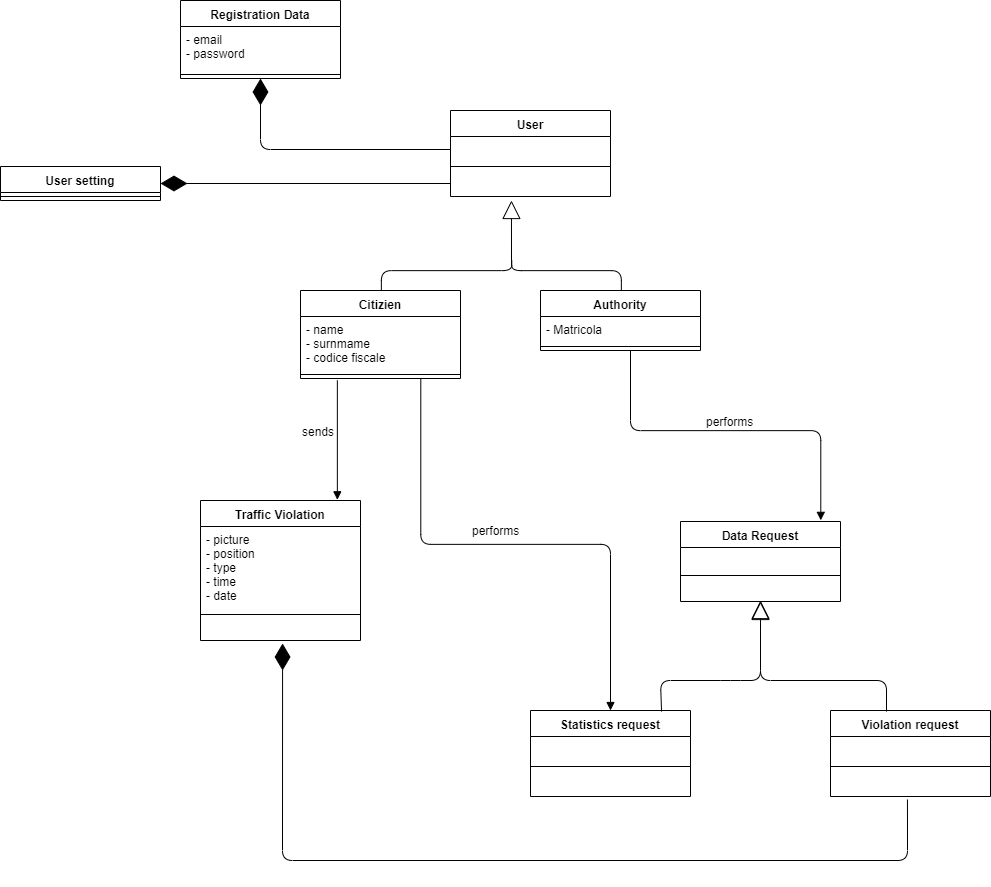

The diagram above was exported from draw.io. Its source (the exported page's mxGraphModel, read from the mxfile embedded in the PNG):
<mxGraphModel dx="1178" dy="435" grid="1" gridSize="10" guides="1" tooltips="1" connect="1" arrows="1" fold="1" page="1" pageScale="1" pageWidth="827" pageHeight="1169" background="#ffffff" math="0" shadow="0">
  <root>
    <mxCell id="0" />
    <mxCell id="1" parent="0" />
    <mxCell id="I3EgPhCVW34z_cpGv4Mf-9" value="User" style="swimlane;fontStyle=1;align=center;verticalAlign=top;childLayout=stackLayout;horizontal=1;startSize=26;horizontalStack=0;resizeParent=1;resizeParentMax=0;resizeLast=0;collapsible=1;marginBottom=0;fontColor=#000000;" parent="1" vertex="1">
      <mxGeometry x="730" y="150" width="160" height="86" as="geometry" />
    </mxCell>
    <mxCell id="I3EgPhCVW34z_cpGv4Mf-10" value="+ field: type" style="text;strokeColor=none;fillColor=none;align=left;verticalAlign=top;spacingLeft=4;spacingRight=4;overflow=hidden;rotatable=0;points=[[0,0.5],[1,0.5]];portConstraint=eastwest;fontColor=#FFFFFF;" parent="I3EgPhCVW34z_cpGv4Mf-9" vertex="1">
      <mxGeometry y="26" width="160" height="26" as="geometry" />
    </mxCell>
    <mxCell id="I3EgPhCVW34z_cpGv4Mf-11" value="" style="line;strokeWidth=1;fillColor=none;align=left;verticalAlign=middle;spacingTop=-1;spacingLeft=3;spacingRight=3;rotatable=0;labelPosition=right;points=[];portConstraint=eastwest;" parent="I3EgPhCVW34z_cpGv4Mf-9" vertex="1">
      <mxGeometry y="52" width="160" height="8" as="geometry" />
    </mxCell>
    <mxCell id="I3EgPhCVW34z_cpGv4Mf-12" value="+ method(type): type" style="text;align=left;verticalAlign=top;spacingLeft=4;spacingRight=4;overflow=hidden;rotatable=0;points=[[0,0.5],[1,0.5]];portConstraint=eastwest;fontColor=#FFFFFF;" parent="I3EgPhCVW34z_cpGv4Mf-9" vertex="1">
      <mxGeometry y="60" width="160" height="26" as="geometry" />
    </mxCell>
    <mxCell id="I3EgPhCVW34z_cpGv4Mf-13" value="" style="endArrow=block;endSize=16;endFill=0;html=1;fontColor=#000000;entryX=0.381;entryY=1.154;entryDx=0;entryDy=0;entryPerimeter=0;" parent="1" target="I3EgPhCVW34z_cpGv4Mf-12" edge="1">
      <mxGeometry width="160" relative="1" as="geometry">
        <mxPoint x="791" y="300" as="sourcePoint" />
        <mxPoint x="800" y="300" as="targetPoint" />
        <Array as="points">
          <mxPoint x="791" y="300" />
        </Array>
      </mxGeometry>
    </mxCell>
    <mxCell id="I3EgPhCVW34z_cpGv4Mf-14" value="Citizien" style="swimlane;fontStyle=1;align=center;verticalAlign=top;childLayout=stackLayout;horizontal=1;startSize=26;horizontalStack=0;resizeParent=1;resizeParentMax=0;resizeLast=0;collapsible=1;marginBottom=0;fontColor=#000000;" parent="1" vertex="1">
      <mxGeometry x="580" y="330" width="160" height="88" as="geometry" />
    </mxCell>
    <mxCell id="I3EgPhCVW34z_cpGv4Mf-15" value="- name&#10;- surnmame&#10;- codice fiscale" style="text;strokeColor=none;fillColor=none;align=left;verticalAlign=top;spacingLeft=4;spacingRight=4;overflow=hidden;rotatable=0;points=[[0,0.5],[1,0.5]];portConstraint=eastwest;" parent="I3EgPhCVW34z_cpGv4Mf-14" vertex="1">
      <mxGeometry y="26" width="160" height="54" as="geometry" />
    </mxCell>
    <mxCell id="I3EgPhCVW34z_cpGv4Mf-16" value="" style="line;strokeWidth=1;fillColor=none;align=left;verticalAlign=middle;spacingTop=-1;spacingLeft=3;spacingRight=3;rotatable=0;labelPosition=right;points=[];portConstraint=eastwest;" parent="I3EgPhCVW34z_cpGv4Mf-14" vertex="1">
      <mxGeometry y="80" width="160" height="8" as="geometry" />
    </mxCell>
    <mxCell id="I3EgPhCVW34z_cpGv4Mf-18" value="Authority" style="swimlane;fontStyle=1;align=center;verticalAlign=top;childLayout=stackLayout;horizontal=1;startSize=26;horizontalStack=0;resizeParent=1;resizeParentMax=0;resizeLast=0;collapsible=1;marginBottom=0;fontColor=#000000;" parent="1" vertex="1">
      <mxGeometry x="820" y="330" width="160" height="60" as="geometry" />
    </mxCell>
    <mxCell id="I3EgPhCVW34z_cpGv4Mf-19" value="- Matricola" style="text;strokeColor=none;fillColor=none;align=left;verticalAlign=top;spacingLeft=4;spacingRight=4;overflow=hidden;rotatable=0;points=[[0,0.5],[1,0.5]];portConstraint=eastwest;" parent="I3EgPhCVW34z_cpGv4Mf-18" vertex="1">
      <mxGeometry y="26" width="160" height="26" as="geometry" />
    </mxCell>
    <mxCell id="I3EgPhCVW34z_cpGv4Mf-20" value="" style="line;strokeWidth=1;fillColor=none;align=left;verticalAlign=middle;spacingTop=-1;spacingLeft=3;spacingRight=3;rotatable=0;labelPosition=right;points=[];portConstraint=eastwest;" parent="I3EgPhCVW34z_cpGv4Mf-18" vertex="1">
      <mxGeometry y="52" width="160" height="8" as="geometry" />
    </mxCell>
    <mxCell id="I3EgPhCVW34z_cpGv4Mf-23" value="" style="endArrow=none;html=1;edgeStyle=orthogonalEdgeStyle;fontColor=#000000;" parent="1" edge="1">
      <mxGeometry relative="1" as="geometry">
        <mxPoint x="791" y="300" as="sourcePoint" />
        <mxPoint x="901.0952380952381" y="330" as="targetPoint" />
        <Array as="points">
          <mxPoint x="791" y="310" />
          <mxPoint x="901" y="310" />
        </Array>
      </mxGeometry>
    </mxCell>
    <mxCell id="I3EgPhCVW34z_cpGv4Mf-25" value="" style="resizable=0;html=1;align=right;verticalAlign=bottom;labelBackgroundColor=#ffffff;fontSize=10;" parent="I3EgPhCVW34z_cpGv4Mf-23" connectable="0" vertex="1">
      <mxGeometry x="1" relative="1" as="geometry" />
    </mxCell>
    <mxCell id="I3EgPhCVW34z_cpGv4Mf-26" value="" style="endArrow=none;html=1;edgeStyle=orthogonalEdgeStyle;fontColor=#000000;exitX=0.5;exitY=0;exitDx=0;exitDy=0;" parent="1" edge="1">
      <mxGeometry relative="1" as="geometry">
        <mxPoint x="661.0952380952381" y="330.19047619047615" as="sourcePoint" />
        <mxPoint x="791" y="300" as="targetPoint" />
        <Array as="points">
          <mxPoint x="661" y="310" />
          <mxPoint x="791" y="310" />
        </Array>
      </mxGeometry>
    </mxCell>
    <mxCell id="I3EgPhCVW34z_cpGv4Mf-27" value="" style="resizable=0;html=1;align=left;verticalAlign=bottom;labelBackgroundColor=#ffffff;fontSize=10;" parent="I3EgPhCVW34z_cpGv4Mf-26" connectable="0" vertex="1">
      <mxGeometry x="-1" relative="1" as="geometry" />
    </mxCell>
    <mxCell id="I3EgPhCVW34z_cpGv4Mf-28" value="" style="resizable=0;html=1;align=right;verticalAlign=bottom;labelBackgroundColor=#ffffff;fontSize=10;" parent="I3EgPhCVW34z_cpGv4Mf-26" connectable="0" vertex="1">
      <mxGeometry x="1" relative="1" as="geometry" />
    </mxCell>
    <mxCell id="I3EgPhCVW34z_cpGv4Mf-29" value="Registration Data" style="swimlane;fontStyle=1;align=center;verticalAlign=top;childLayout=stackLayout;horizontal=1;startSize=26;horizontalStack=0;resizeParent=1;resizeParentMax=0;resizeLast=0;collapsible=1;marginBottom=0;fontColor=#000000;" parent="1" vertex="1">
      <mxGeometry x="460" y="40" width="160" height="78" as="geometry" />
    </mxCell>
    <mxCell id="I3EgPhCVW34z_cpGv4Mf-30" value="- email&#10;- password" style="text;strokeColor=none;fillColor=none;align=left;verticalAlign=top;spacingLeft=4;spacingRight=4;overflow=hidden;rotatable=0;points=[[0,0.5],[1,0.5]];portConstraint=eastwest;" parent="I3EgPhCVW34z_cpGv4Mf-29" vertex="1">
      <mxGeometry y="26" width="160" height="44" as="geometry" />
    </mxCell>
    <mxCell id="I3EgPhCVW34z_cpGv4Mf-31" value="" style="line;strokeWidth=1;fillColor=none;align=left;verticalAlign=middle;spacingTop=-1;spacingLeft=3;spacingRight=3;rotatable=0;labelPosition=right;points=[];portConstraint=eastwest;" parent="I3EgPhCVW34z_cpGv4Mf-29" vertex="1">
      <mxGeometry y="70" width="160" height="8" as="geometry" />
    </mxCell>
    <mxCell id="I3EgPhCVW34z_cpGv4Mf-33" value="" style="endArrow=diamondThin;endFill=1;endSize=24;html=1;fontColor=#000000;entryX=0.5;entryY=1;entryDx=0;entryDy=0;exitX=0;exitY=0.5;exitDx=0;exitDy=0;" parent="1" source="I3EgPhCVW34z_cpGv4Mf-10" target="I3EgPhCVW34z_cpGv4Mf-29" edge="1">
      <mxGeometry width="160" relative="1" as="geometry">
        <mxPoint x="720" y="190" as="sourcePoint" />
        <mxPoint x="630" y="160" as="targetPoint" />
        <Array as="points">
          <mxPoint x="540" y="189" />
        </Array>
      </mxGeometry>
    </mxCell>
    <mxCell id="I3EgPhCVW34z_cpGv4Mf-34" value="User setting" style="swimlane;fontStyle=1;align=center;verticalAlign=top;childLayout=stackLayout;horizontal=1;startSize=26;horizontalStack=0;resizeParent=1;resizeParentMax=0;resizeLast=0;collapsible=1;marginBottom=0;fontColor=#000000;" parent="1" vertex="1">
      <mxGeometry x="280" y="206" width="160" height="34" as="geometry" />
    </mxCell>
    <mxCell id="I3EgPhCVW34z_cpGv4Mf-36" value="" style="line;strokeWidth=1;fillColor=none;align=left;verticalAlign=middle;spacingTop=-1;spacingLeft=3;spacingRight=3;rotatable=0;labelPosition=right;points=[];portConstraint=eastwest;" parent="I3EgPhCVW34z_cpGv4Mf-34" vertex="1">
      <mxGeometry y="26" width="160" height="8" as="geometry" />
    </mxCell>
    <mxCell id="I3EgPhCVW34z_cpGv4Mf-38" value="" style="endArrow=diamondThin;endFill=1;endSize=24;html=1;fontColor=#000000;entryX=1;entryY=0.5;entryDx=0;entryDy=0;exitX=0;exitY=0.5;exitDx=0;exitDy=0;" parent="1" source="I3EgPhCVW34z_cpGv4Mf-12" target="I3EgPhCVW34z_cpGv4Mf-34" edge="1">
      <mxGeometry width="160" relative="1" as="geometry">
        <mxPoint x="480" y="230" as="sourcePoint" />
        <mxPoint x="640" y="230" as="targetPoint" />
      </mxGeometry>
    </mxCell>
    <mxCell id="I3EgPhCVW34z_cpGv4Mf-39" value="Traffic Violation" style="swimlane;fontStyle=1;align=center;verticalAlign=top;childLayout=stackLayout;horizontal=1;startSize=26;horizontalStack=0;resizeParent=1;resizeParentMax=0;resizeLast=0;collapsible=1;marginBottom=0;fontColor=#000000;" parent="1" vertex="1">
      <mxGeometry x="480" y="540" width="160" height="140" as="geometry" />
    </mxCell>
    <mxCell id="I3EgPhCVW34z_cpGv4Mf-40" value="- picture&#10;- position&#10;- type &#10;- time&#10;- date" style="text;strokeColor=none;fillColor=none;align=left;verticalAlign=top;spacingLeft=4;spacingRight=4;overflow=hidden;rotatable=0;points=[[0,0.5],[1,0.5]];portConstraint=eastwest;fontColor=#000000;" parent="I3EgPhCVW34z_cpGv4Mf-39" vertex="1">
      <mxGeometry y="26" width="160" height="84" as="geometry" />
    </mxCell>
    <mxCell id="I3EgPhCVW34z_cpGv4Mf-41" value="" style="line;strokeWidth=1;fillColor=none;align=left;verticalAlign=middle;spacingTop=-1;spacingLeft=3;spacingRight=3;rotatable=0;labelPosition=right;points=[];portConstraint=eastwest;" parent="I3EgPhCVW34z_cpGv4Mf-39" vertex="1">
      <mxGeometry y="110" width="160" height="8" as="geometry" />
    </mxCell>
    <mxCell id="I3EgPhCVW34z_cpGv4Mf-42" value="+ method(type): type" style="text;strokeColor=none;fillColor=none;align=left;verticalAlign=top;spacingLeft=4;spacingRight=4;overflow=hidden;rotatable=0;points=[[0,0.5],[1,0.5]];portConstraint=eastwest;fontColor=#FFFFFF;" parent="I3EgPhCVW34z_cpGv4Mf-39" vertex="1">
      <mxGeometry y="118" width="160" height="22" as="geometry" />
    </mxCell>
    <mxCell id="I3EgPhCVW34z_cpGv4Mf-45" value="sends" style="text;html=1;resizable=0;points=[];autosize=1;align=left;verticalAlign=top;spacingTop=-4;fontColor=#000000;" parent="1" vertex="1">
      <mxGeometry x="580" y="462" width="50" height="20" as="geometry" />
    </mxCell>
    <mxCell id="NmjL_VZn13e8oeAObsIj-10" value="Data Request" style="swimlane;fontStyle=1;align=center;verticalAlign=top;childLayout=stackLayout;horizontal=1;startSize=26;horizontalStack=0;resizeParent=1;resizeParentMax=0;resizeLast=0;collapsible=1;marginBottom=0;" parent="1" vertex="1">
      <mxGeometry x="960" y="561" width="160" height="80" as="geometry" />
    </mxCell>
    <mxCell id="NmjL_VZn13e8oeAObsIj-11" value="+ field: type" style="text;strokeColor=none;fillColor=none;align=left;verticalAlign=top;spacingLeft=4;spacingRight=4;overflow=hidden;rotatable=0;points=[[0,0.5],[1,0.5]];portConstraint=eastwest;fontColor=#FFFFFF;" parent="NmjL_VZn13e8oeAObsIj-10" vertex="1">
      <mxGeometry y="26" width="160" height="24" as="geometry" />
    </mxCell>
    <mxCell id="NmjL_VZn13e8oeAObsIj-12" value="" style="line;strokeWidth=1;fillColor=none;align=left;verticalAlign=middle;spacingTop=-1;spacingLeft=3;spacingRight=3;rotatable=0;labelPosition=right;points=[];portConstraint=eastwest;" parent="NmjL_VZn13e8oeAObsIj-10" vertex="1">
      <mxGeometry y="50" width="160" height="8" as="geometry" />
    </mxCell>
    <mxCell id="NmjL_VZn13e8oeAObsIj-13" value="+ method(type): type" style="text;strokeColor=none;fillColor=none;align=left;verticalAlign=top;spacingLeft=4;spacingRight=4;overflow=hidden;rotatable=0;points=[[0,0.5],[1,0.5]];portConstraint=eastwest;fontColor=#FFFFFF;" parent="NmjL_VZn13e8oeAObsIj-10" vertex="1">
      <mxGeometry y="58" width="160" height="22" as="geometry" />
    </mxCell>
    <mxCell id="NmjL_VZn13e8oeAObsIj-18" value="name" style="endArrow=block;endFill=1;html=1;edgeStyle=orthogonalEdgeStyle;align=left;verticalAlign=top;fontColor=#FFFFFF;" parent="1" edge="1">
      <mxGeometry x="-1" relative="1" as="geometry">
        <mxPoint x="910" y="390" as="sourcePoint" />
        <mxPoint x="1100" y="560" as="targetPoint" />
        <Array as="points">
          <mxPoint x="910" y="470" />
          <mxPoint x="1100" y="470" />
        </Array>
      </mxGeometry>
    </mxCell>
    <mxCell id="NmjL_VZn13e8oeAObsIj-19" value="" style="resizable=0;html=1;align=left;verticalAlign=bottom;labelBackgroundColor=#ffffff;fontSize=10;" parent="NmjL_VZn13e8oeAObsIj-18" connectable="0" vertex="1">
      <mxGeometry x="-1" relative="1" as="geometry" />
    </mxCell>
    <mxCell id="NmjL_VZn13e8oeAObsIj-22" value="Text" style="text;html=1;resizable=0;points=[];autosize=1;align=left;verticalAlign=top;spacingTop=-4;fontColor=#FFFFFF;" parent="1" vertex="1">
      <mxGeometry x="994" y="452" width="40" height="20" as="geometry" />
    </mxCell>
    <mxCell id="NmjL_VZn13e8oeAObsIj-23" value="&lt;font color=&quot;#000000&quot;&gt;performs&lt;br&gt;&lt;br&gt;&lt;/font&gt;" style="text;html=1;resizable=0;points=[];autosize=1;align=left;verticalAlign=top;spacingTop=-4;fontColor=#FFFFFF;" parent="1" vertex="1">
      <mxGeometry x="984" y="452" width="60" height="30" as="geometry" />
    </mxCell>
    <mxCell id="yCFX5oxNjVIw5swGIO4h-3" value="" style="endArrow=block;endFill=1;html=1;edgeStyle=orthogonalEdgeStyle;align=left;verticalAlign=top;entryX=0.856;entryY=-0.007;entryDx=0;entryDy=0;entryPerimeter=0;" parent="1" target="I3EgPhCVW34z_cpGv4Mf-39" edge="1">
      <mxGeometry x="-1" relative="1" as="geometry">
        <mxPoint x="617" y="420" as="sourcePoint" />
        <mxPoint x="730" y="540" as="targetPoint" />
        <Array as="points">
          <mxPoint x="617" y="420" />
        </Array>
      </mxGeometry>
    </mxCell>
    <mxCell id="yCFX5oxNjVIw5swGIO4h-5" value="Statistics request" style="swimlane;fontStyle=1;align=center;verticalAlign=top;childLayout=stackLayout;horizontal=1;startSize=26;horizontalStack=0;resizeParent=1;resizeParentMax=0;resizeLast=0;collapsible=1;marginBottom=0;" parent="1" vertex="1">
      <mxGeometry x="810" y="750" width="160" height="86" as="geometry" />
    </mxCell>
    <mxCell id="yCFX5oxNjVIw5swGIO4h-6" value="+ field: type" style="text;strokeColor=none;fillColor=none;align=left;verticalAlign=top;spacingLeft=4;spacingRight=4;overflow=hidden;rotatable=0;points=[[0,0.5],[1,0.5]];portConstraint=eastwest;fontColor=#FFFFFF;" parent="yCFX5oxNjVIw5swGIO4h-5" vertex="1">
      <mxGeometry y="26" width="160" height="26" as="geometry" />
    </mxCell>
    <mxCell id="yCFX5oxNjVIw5swGIO4h-7" value="" style="line;strokeWidth=1;fillColor=none;align=left;verticalAlign=middle;spacingTop=-1;spacingLeft=3;spacingRight=3;rotatable=0;labelPosition=right;points=[];portConstraint=eastwest;" parent="yCFX5oxNjVIw5swGIO4h-5" vertex="1">
      <mxGeometry y="52" width="160" height="8" as="geometry" />
    </mxCell>
    <mxCell id="yCFX5oxNjVIw5swGIO4h-8" value="+ method(type): type" style="text;strokeColor=none;fillColor=none;align=left;verticalAlign=top;spacingLeft=4;spacingRight=4;overflow=hidden;rotatable=0;points=[[0,0.5],[1,0.5]];portConstraint=eastwest;fontColor=#FFFFFF;" parent="yCFX5oxNjVIw5swGIO4h-5" vertex="1">
      <mxGeometry y="60" width="160" height="26" as="geometry" />
    </mxCell>
    <mxCell id="yCFX5oxNjVIw5swGIO4h-9" value="Violation request&#10;" style="swimlane;fontStyle=1;align=center;verticalAlign=top;childLayout=stackLayout;horizontal=1;startSize=26;horizontalStack=0;resizeParent=1;resizeParentMax=0;resizeLast=0;collapsible=1;marginBottom=0;" parent="1" vertex="1">
      <mxGeometry x="1110" y="750" width="160" height="86" as="geometry" />
    </mxCell>
    <mxCell id="yCFX5oxNjVIw5swGIO4h-10" value="+ field: type" style="text;strokeColor=none;fillColor=none;align=left;verticalAlign=top;spacingLeft=4;spacingRight=4;overflow=hidden;rotatable=0;points=[[0,0.5],[1,0.5]];portConstraint=eastwest;fontColor=#FFFFFF;" parent="yCFX5oxNjVIw5swGIO4h-9" vertex="1">
      <mxGeometry y="26" width="160" height="26" as="geometry" />
    </mxCell>
    <mxCell id="yCFX5oxNjVIw5swGIO4h-11" value="" style="line;strokeWidth=1;fillColor=none;align=left;verticalAlign=middle;spacingTop=-1;spacingLeft=3;spacingRight=3;rotatable=0;labelPosition=right;points=[];portConstraint=eastwest;" parent="yCFX5oxNjVIw5swGIO4h-9" vertex="1">
      <mxGeometry y="52" width="160" height="8" as="geometry" />
    </mxCell>
    <mxCell id="yCFX5oxNjVIw5swGIO4h-12" value="+ method(type): type" style="text;strokeColor=none;fillColor=none;align=left;verticalAlign=top;spacingLeft=4;spacingRight=4;overflow=hidden;rotatable=0;points=[[0,0.5],[1,0.5]];portConstraint=eastwest;fontColor=#FFFFFF;" parent="yCFX5oxNjVIw5swGIO4h-9" vertex="1">
      <mxGeometry y="60" width="160" height="26" as="geometry" />
    </mxCell>
    <mxCell id="yCFX5oxNjVIw5swGIO4h-19" value="" style="endArrow=block;endSize=16;endFill=0;html=1;fontColor=#FFFFFF;exitX=0.819;exitY=0.012;exitDx=0;exitDy=0;exitPerimeter=0;" parent="1" source="yCFX5oxNjVIw5swGIO4h-5" edge="1">
      <mxGeometry width="160" relative="1" as="geometry">
        <mxPoint x="960" y="710" as="sourcePoint" />
        <mxPoint x="1040" y="640" as="targetPoint" />
        <Array as="points">
          <mxPoint x="940" y="720" />
          <mxPoint x="1010" y="720" />
          <mxPoint x="1040" y="720" />
          <mxPoint x="1040" y="670" />
          <mxPoint x="1040" y="660" />
        </Array>
      </mxGeometry>
    </mxCell>
    <mxCell id="yCFX5oxNjVIw5swGIO4h-20" value="" style="endArrow=block;endSize=16;endFill=0;html=1;fontColor=#FFFFFF;entryX=0.5;entryY=1;entryDx=0;entryDy=0;entryPerimeter=0;exitX=0.35;exitY=0.012;exitDx=0;exitDy=0;exitPerimeter=0;" parent="1" source="yCFX5oxNjVIw5swGIO4h-9" target="NmjL_VZn13e8oeAObsIj-13" edge="1">
      <mxGeometry width="160" relative="1" as="geometry">
        <mxPoint x="1160" y="700" as="sourcePoint" />
        <mxPoint x="1320" y="700" as="targetPoint" />
        <Array as="points">
          <mxPoint x="1166" y="720" />
          <mxPoint x="1040" y="720" />
          <mxPoint x="1040" y="660" />
        </Array>
      </mxGeometry>
    </mxCell>
    <mxCell id="yCFX5oxNjVIw5swGIO4h-21" value="name" style="endArrow=block;endFill=1;html=1;edgeStyle=orthogonalEdgeStyle;align=left;verticalAlign=top;fontColor=#FFFFFF;exitX=0.75;exitY=1;exitDx=0;exitDy=0;" parent="1" source="I3EgPhCVW34z_cpGv4Mf-14" target="yCFX5oxNjVIw5swGIO4h-5" edge="1">
      <mxGeometry x="-1" relative="1" as="geometry">
        <mxPoint x="700" y="510" as="sourcePoint" />
        <mxPoint x="870" y="510" as="targetPoint" />
      </mxGeometry>
    </mxCell>
    <mxCell id="yCFX5oxNjVIw5swGIO4h-23" value="" style="endArrow=diamondThin;endFill=1;endSize=24;html=1;fontColor=#FFFFFF;entryX=0.513;entryY=1.136;entryDx=0;entryDy=0;entryPerimeter=0;exitX=0.481;exitY=1.115;exitDx=0;exitDy=0;exitPerimeter=0;" parent="1" source="yCFX5oxNjVIw5swGIO4h-12" target="I3EgPhCVW34z_cpGv4Mf-42" edge="1">
      <mxGeometry width="160" relative="1" as="geometry">
        <mxPoint x="640" y="910" as="sourcePoint" />
        <mxPoint x="800" y="910" as="targetPoint" />
        <Array as="points">
          <mxPoint x="1187" y="900" />
          <mxPoint x="562" y="900" />
        </Array>
      </mxGeometry>
    </mxCell>
    <mxCell id="yCFX5oxNjVIw5swGIO4h-24" value="&lt;font color=&quot;#000000&quot;&gt;performs&lt;br&gt;&lt;br&gt;&lt;/font&gt;" style="text;html=1;resizable=0;points=[];autosize=1;align=left;verticalAlign=top;spacingTop=-4;fontColor=#FFFFFF;" parent="1" vertex="1">
      <mxGeometry x="750" y="561" width="60" height="30" as="geometry" />
    </mxCell>
  </root>
</mxGraphModel>